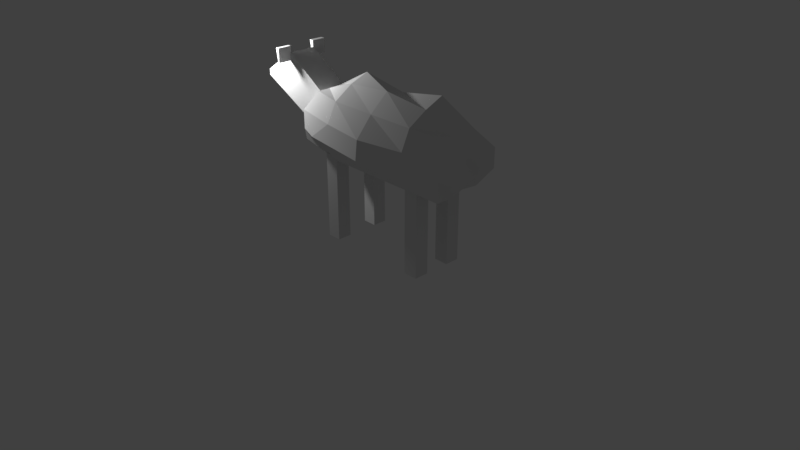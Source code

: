 # Source: Sheep.blend  (saved by Blender 2.78.0; exported with 4.5.12 LTS)
import bpy
from mathutils import Matrix  # noqa: F401  (used for matrix-valued properties, if any)

bpy.ops.wm.read_factory_settings(use_empty=True)
scene = bpy.context.scene
scene.name = 'Scene'

# ---- collections
col_collection_1 = bpy.data.collections.new('Collection 1'); scene.collection.children.link(col_collection_1)

# ---- materials (node trees are filled in below, after node groups)
mat_material_001 = bpy.data.materials.new('Material.001')
mat_material_001.alpha_threshold = 0.0
mat_material_001.use_transparent_shadow = False
mat_material_001.roughness = 0.5
mat_material_001.line_color = (0.0, 0.0, 0.0, 1.0)
mat_material = bpy.data.materials.new('Material')
mat_material.alpha_threshold = 0.0
mat_material.use_transparent_shadow = False
mat_material.roughness = 0.5
mat_material.line_color = (0.0, 0.0, 0.0, 1.0)
mat_material_002 = bpy.data.materials.new('Material.002')
mat_material_002.alpha_threshold = 0.0
mat_material_002.use_transparent_shadow = False
mat_material_002.roughness = 0.5
mat_material_002.line_color = (0.0, 0.0, 0.0, 1.0)
mat_material_003 = bpy.data.materials.new('Material.003')
mat_material_003.alpha_threshold = 0.0
mat_material_003.use_transparent_shadow = False
mat_material_003.roughness = 0.5
mat_material_003.line_color = (0.0, 0.0, 0.0, 1.0)

# ---- material node trees

# ---- world
world_world = bpy.data.worlds.new('World'); scene.world = world_world
world_world.color = (0.05088, 0.05088, 0.05088)
world_world.use_sun_shadow = False
world_world.sun_shadow_jitter_overblur = 0.0
world_world.cycles.sampling_method = 'MANUAL'

# ---- cameras
cam_camera = bpy.data.cameras.new('Camera')
cam_camera.clip_end = 100.0
cam_camera.lens = 35.0
cam_camera.sensor_width = 32.0
cam_camera.sensor_height = 18.0
cam_camera.ortho_scale = 7.314
cam_camera.dof.focus_distance = 0.0
cam_camera.dof.aperture_fstop = 128.0

# ---- lights
light_lamp = bpy.data.lights.new('Lamp', 'POINT')
light_lamp.transmission_factor = 0.0
light_lamp.cutoff_distance = 30.0
light_lamp.energy = 100.0
light_lamp.shadow_buffer_clip_start = 1.001
light_lamp.shadow_soft_size = 0.1
light_lamp.shadow_maximum_resolution = 0.006
light_lamp.use_absolute_resolution = True

# ---- meshes
me_cube_001 = bpy.data.meshes.new('Cube.001')
me_cube_001.from_pydata([(17.47, 3.077, -1.0), (17.47, 1.077, -1.0), (15.47, 1.077, -1.0), (15.47, 3.077, -1.0), (17.47, 3.077, 1.0), (17.47, 1.077, 1.0), (15.47, 1.077, 1.0), (15.47, 3.077, 1.0), (2.753, 2.99, -1.0), (2.753, 0.9895, -1.0), (0.7529, 0.9895, -1.0), (0.7529, 2.99, -1.0), (2.753, 2.99, 1.0), (2.753, 0.9895, 1.0), (0.7529, 0.9895, 1.0), (0.7529, 2.99, 1.0), (17.47, 8.545, -1.0), (17.47, 6.545, -1.0), (15.47, 6.545, -1.0), (15.47, 8.545, -1.0), (17.47, 8.545, 1.0), (17.47, 6.545, 1.0), (15.47, 6.545, 1.0), (15.47, 8.545, 1.0), (2.753, 9.361, -1.0), (2.753, 7.361, -1.0), (0.7529, 7.361, -1.0), (0.7529, 9.361, -1.0), (2.753, 9.361, 1.0), (2.753, 7.361, 1.0), (0.7529, 7.361, 1.0), (0.7529, 9.361, 1.0), (17.47, 3.077, 11.0), (17.47, 1.077, 11.0), (15.47, 3.077, 11.0), (15.47, 1.077, 11.0), (2.753, 2.99, 11.0), (2.753, 0.9895, 11.0), (0.7529, 2.99, 11.0), (0.7529, 0.9895, 11.0), (17.47, 8.545, 11.0), (17.47, 6.545, 11.0), (15.47, 8.545, 11.0), (15.47, 6.545, 11.0), (2.753, 9.361, 11.0), (2.753, 7.361, 11.0), (0.7529, 9.361, 11.0), (0.7529, 7.361, 11.0), (2.845, 1.087, 18.44), (9.512, 1.087, 18.44), (9.512, 1.087, 10.44), (2.845, 1.087, 10.44), (2.845, 9.087, 10.44), (9.512, 9.087, 10.44), (9.512, 9.087, 18.44), (2.845, 9.087, 18.44), (-0.7433, -0.155, 13.11), (9.512, -1.534, 13.11), (2.845, -0.313, 15.77), (9.512, -1.239, 15.77), (2.845, 11.12, 15.77), (9.512, 11.85, 16.53), (2.845, 11.21, 13.11), (9.512, 11.22, 13.11), (16.18, -0.1592, 15.77), (16.18, -0.4675, 13.11), (16.18, 10.68, 13.11), (16.18, 11.21, 15.77), (22.43, 9.087, 13.11), (22.43, 9.087, 15.77), (20.99, 1.087, 13.11), (21.44, 1.087, 15.77), (-3.821, 9.087, 13.11), (-3.821, 9.087, 15.77), (-3.821, 1.087, 15.77), (-3.821, 1.087, 13.11), (-3.821, 1.362, 11.59), (-1.917, 2.243, 18.44), (-3.821, 9.087, 11.31), (-2.262, 7.85, 18.44), (20.24, 7.945, 17.68), (20.44, 8.256, 10.44), (20.24, 2.167, 17.68), (20.87, 1.087, 10.44), (16.18, 9.087, 18.44), (16.18, 9.087, 10.44), (16.18, 1.087, 18.44), (16.18, 1.087, 10.44), (2.845, 6.42, 21.2), (2.845, 3.754, 20.18), (9.512, 6.42, 20.05), (9.512, 3.754, 20.75), (2.845, 3.754, 9.571), (2.845, 6.42, 9.358), (9.512, 3.754, 10.44), (9.512, 6.42, 9.293), (-3.821, 3.754, 15.77), (-3.821, 6.42, 15.77), (-3.821, 3.754, 13.11), (-3.821, 6.42, 13.11), (23.05, 6.42, 15.77), (22.61, 3.754, 15.77), (22.35, 6.42, 13.11), (23.4, 3.754, 13.11), (-3.821, 6.42, 10.44), (-3.821, 3.754, 10.77), (-2.032, 4.112, 18.44), (-2.147, 5.981, 18.44), (20.24, 6.019, 17.68), (20.24, 4.093, 17.68), (21.02, 3.476, 10.44), (20.03, 5.866, 10.44), (16.18, 3.754, 20.05), (16.18, 6.42, 21.2), (16.18, 6.42, 9.673), (16.18, 3.754, 9.051), (-5.212, 3.177, 13.4), (-4.076, 3.177, 15.05), (-5.212, 7.177, 13.4), (-4.076, 7.177, 15.05), (-3.566, 3.177, 12.27), (-2.43, 3.177, 13.91), (-3.566, 7.177, 12.27), (-2.43, 7.177, 13.91), (-4.076, 3.177, 15.05), (-4.076, 7.177, 15.05), (-2.43, 7.177, 13.91), (-2.43, 3.177, 13.91), (-1.236, 3.177, 17.05), (-1.236, 7.177, 17.05), (0.4101, 7.177, 18.03), (0.4101, 3.177, 18.03), (-9.327, 7.177, 15.48), (-9.327, 3.177, 15.48), (-13.99, 3.177, 17.82), (-13.99, 7.177, 17.82), (-13.98, 3.177, 18.68), (-13.98, 7.177, 18.68), (-8.982, 3.177, 22.01), (-8.982, 7.177, 22.01), (-9.234, 7.069, 20.9), (-9.667, 7.069, 22.9), (-9.234, 9.069, 20.9), (-9.667, 9.069, 22.9), (-9.034, 7.069, 20.9), (-9.034, 7.069, 22.9), (-9.034, 9.069, 20.9), (-9.034, 9.069, 22.9), (-9.145, 1.265, 20.86), (-9.466, 1.265, 22.86), (-9.145, 3.265, 20.86), (-9.466, 3.265, 22.86), (-8.945, 1.265, 20.86), (-8.945, 1.265, 22.86), (-8.945, 3.265, 20.86), (-8.945, 3.265, 22.86), (-10.78, 5.94, 18.78), (-11.25, 5.94, 20.55), (-10.78, 6.34, 18.78), (-11.25, 6.34, 20.55), (-9.434, 5.94, 19.69), (-9.907, 5.94, 21.45), (-9.434, 6.34, 19.69), (-9.907, 6.34, 21.45), (-10.15, 4.14, 19.0), (-11.3, 4.14, 20.64), (-10.15, 4.54, 19.0), (-11.3, 4.54, 20.64), (-9.008, 4.14, 19.81), (-10.16, 4.14, 21.44), (-9.008, 4.54, 19.81), (-10.16, 4.54, 21.44), (-10.04, 4.54, 21.52), (-8.894, 4.54, 19.89), (-8.894, 4.14, 19.89), (-10.04, 4.14, 21.52)], [], [(0, 1, 2, 3), (13, 12, 36, 37), (0, 4, 5, 1), (1, 5, 6, 2), (2, 6, 7, 3), (4, 0, 3, 7), (8, 9, 10, 11), (22, 21, 41, 43), (8, 12, 13, 9), (9, 13, 14, 10), (10, 14, 15, 11), (12, 8, 11, 15), (16, 17, 18, 19), (7, 6, 35, 34), (16, 20, 21, 17), (17, 21, 22, 18), (18, 22, 23, 19), (20, 16, 19, 23), (24, 25, 26, 27), (20, 23, 42, 40), (24, 28, 29, 25), (25, 29, 30, 26), (26, 30, 31, 27), (28, 24, 27, 31), (32, 34, 35, 33), (36, 38, 39, 37), (40, 42, 43, 41), (44, 46, 47, 45), (23, 22, 43, 42), (12, 15, 38, 36), (29, 28, 44, 45), (14, 13, 37, 39), (28, 31, 46, 44), (5, 4, 32, 33), (15, 14, 39, 38), (30, 29, 45, 47), (4, 7, 34, 32), (21, 20, 40, 41), (31, 30, 47, 46), (6, 5, 33, 35), (65, 64, 59, 57), (90, 54, 55, 88), (113, 84, 54, 90), (94, 50, 51, 92), (115, 87, 50, 94), (63, 53, 52, 62), (66, 85, 53, 63), (59, 49, 48, 58), (64, 86, 49, 59), (60, 62, 72, 73), (55, 60, 73, 79), (99, 97, 73, 72), (104, 99, 72, 78), (70, 71, 64, 65), (83, 70, 65, 87), (103, 101, 71, 70), (110, 103, 70, 83), (66, 67, 69, 68), (85, 66, 68, 81), (56, 58, 74, 75), (51, 56, 75, 76), (88, 55, 79, 107), (92, 51, 76, 105), (62, 52, 78, 72), (97, 107, 79, 73), (109, 112, 86, 82), (115, 110, 83, 87), (71, 82, 86, 64), (101, 109, 82, 71), (67, 84, 80, 69), (50, 57, 56, 51), (58, 48, 77, 74), (87, 65, 57, 50), (57, 59, 58, 56), (84, 67, 61, 54), (54, 61, 60, 55), (67, 66, 63, 61), (61, 63, 62, 60), (69, 80, 108, 100), (100, 108, 109, 101), (85, 81, 111, 114), (114, 111, 110, 115), (80, 84, 113, 108), (108, 113, 112, 109), (74, 77, 106, 96), (96, 106, 107, 97), (52, 93, 104, 78), (93, 92, 105, 104), (48, 89, 106, 77), (89, 88, 107, 106), (81, 68, 102, 111), (111, 102, 103, 110), (68, 69, 100, 102), (102, 100, 101, 103), (76, 75, 98, 105), (105, 98, 99, 104), (75, 74, 96, 98), (98, 96, 97, 99), (85, 114, 95, 53), (114, 115, 94, 95), (53, 95, 93, 52), (95, 94, 92, 93), (86, 112, 91, 49), (112, 113, 90, 91), (49, 91, 89, 48), (91, 90, 88, 89), (117, 119, 135, 134), (118, 119, 123, 122), (122, 123, 121, 120), (120, 121, 117, 116), (118, 122, 120, 116), (119, 117, 124, 125), (124, 127, 131, 128), (117, 121, 127, 124), (123, 119, 125, 126), (121, 123, 126, 127), (130, 129, 128, 131), (126, 125, 129, 130), (127, 126, 130, 131), (129, 125, 137, 139), (133, 134, 135, 132), (137, 136, 138, 139), (118, 116, 133, 132), (128, 129, 139, 138), (124, 128, 138, 136), (119, 118, 132, 135), (125, 124, 136, 137), (116, 117, 134, 133), (136, 137, 135, 134), (119, 135, 137, 125), (134, 117, 124, 136), (140, 141, 143, 142), (142, 143, 147, 146), (146, 147, 145, 144), (144, 145, 141, 140), (142, 146, 144, 140), (147, 143, 141, 145), (148, 149, 151, 150), (150, 151, 155, 154), (154, 155, 153, 152), (152, 153, 149, 148), (150, 154, 152, 148), (155, 151, 149, 153), (156, 157, 159, 158), (158, 159, 163, 162), (162, 163, 161, 160), (160, 161, 157, 156), (158, 162, 160, 156), (163, 159, 157, 161), (164, 165, 167, 166), (166, 167, 171, 170), (171, 169, 175, 172), (168, 169, 165, 164), (166, 170, 168, 164), (171, 167, 165, 169), (173, 172, 175, 174), (170, 171, 172, 173), (169, 168, 174, 175), (168, 170, 173, 174)])
me_cube_001.polygons.foreach_set('material_index', [1, 0, 1, 1, 1, 1, 0, 2, 0, 0, 0, 0, 2, 1, 2, 2, 2, 2, 3, 2, 3, 3, 3, 3, 1, 0, 2, 3, 2, 0, 3, 0, 3, 1, 0, 3, 1, 2, 3, 1, 0, 0, 0, 0, 0, 0, 0, 0, 0, 0, 0, 0, 0, 0, 0, 0, 0, 0, 0, 0, 0, 0, 0, 0, 0, 0, 0, 0, 0, 0, 0, 0, 0, 0, 0, 0, 0, 0, 0, 0, 0, 0, 0, 0, 0, 0, 0, 0, 0, 0, 0, 0, 0, 0, 0, 0, 0, 0, 0, 0, 0, 0, 0, 0, 0, 0, 0, 0, 0, 0, 0, 0, 0, 0, 0, 0, 0, 0, 0, 0, 0, 0, 0, 0, 0, 0, 0, 0, 0, 0, 0, 0, 0, 0, 0, 0, 0, 0, 0, 0, 0, 0, 0, 0, 0, 0, 0, 0, 0, 0, 0, 0, 0, 0, 0, 0, 0, 0, 0])
_uv = me_cube_001.uv_layers.new(name='UVMap')
_uv.uv.foreach_set('vector', [0.7385, 0.2301, 0.7381, 0.2299, 0.7384, 0.2296, 0.7387, 0.2297, 0.2595, 0.2563, 0.2605, 0.252, 0.2551, 0.2953, 0.2559, 0.2925, 0.7385, 0.2301, 0.741, 0.2325, 0.7355, 0.2326, 0.7381, 0.2299, 0.7381, 0.2299, 0.7355, 0.2326, 0.7359, 0.2271, 0.7384, 0.2296, 0.7384, 0.2296, 0.7359, 0.2271, 0.741, 0.2273, 0.7387, 0.2297, 0.741, 0.2325, 0.7385, 0.2301, 0.7387, 0.2297, 0.741, 0.2273, 0.7385, 0.2357, 0.7381, 0.2354, 0.7384, 0.2351, 0.7387, 0.2353, 0.2382, 0.2679, 0.2363, 0.2699, 0.2407, 0.2673, 0.2407, 0.2721, 0.7385, 0.2357, 0.741, 0.2381, 0.7355, 0.2382, 0.7381, 0.2354, 0.7381, 0.2354, 0.7355, 0.2382, 0.7359, 0.2326, 0.7384, 0.2351, 0.7384, 0.2351, 0.7359, 0.2326, 0.741, 0.2328, 0.7387, 0.2353, 0.741, 0.2381, 0.7385, 0.2357, 0.7387, 0.2353, 0.741, 0.2328, 0.744, 0.2301, 0.7436, 0.2299, 0.7439, 0.2296, 0.7443, 0.2297, 0.2275, 0.2758, 0.2189, 0.2758, 0.2232, 0.2716, 0.2232, 0.2716, 0.744, 0.2301, 0.7465, 0.2325, 0.741, 0.2326, 0.7436, 0.2299, 0.7436, 0.2299, 0.741, 0.2326, 0.7414, 0.2271, 0.7439, 0.2296, 0.7439, 0.2296, 0.7414, 0.2271, 0.7465, 0.2273, 0.7443, 0.2297, 0.7465, 0.2325, 0.744, 0.2301, 0.7443, 0.2297, 0.7465, 0.2273, 0.7492, 0.2303, 0.7489, 0.23, 0.7491, 0.2296, 0.7494, 0.2299, 0.2386, 0.2715, 0.2404, 0.2695, 0.236, 0.2721, 0.236, 0.2673, 0.7492, 0.2303, 0.7518, 0.2328, 0.7465, 0.2325, 0.7489, 0.23, 0.7489, 0.23, 0.7465, 0.2325, 0.7465, 0.2271, 0.7491, 0.2296, 0.7491, 0.2296, 0.7465, 0.2271, 0.7518, 0.2274, 0.7494, 0.2299, 0.7518, 0.2328, 0.7492, 0.2303, 0.7494, 0.2299, 0.7518, 0.2274, 0.0, 0.0, 0.0, 0.0, 0.0, 0.0, 0.0, 0.0, 0.0, 0.0, 0.0, 0.0, 0.0, 0.0, 0.0, 0.0, 0.0, 0.0, 0.0, 0.0, 0.0, 0.0, 0.0, 0.0, 0.0, 0.0, 0.0, 0.0, 0.0, 0.0, 0.0, 0.0, 0.2404, 0.2695, 0.2382, 0.2679, 0.2407, 0.2721, 0.236, 0.2721, 0.2605, 0.252, 0.2605, 0.2564, 0.2551, 0.2924, 0.2551, 0.2953, 0.236, 0.2673, 0.236, 0.2758, 0.2318, 0.2716, 0.2317, 0.2715, 0.2598, 0.2578, 0.2595, 0.2563, 0.2559, 0.2925, 0.2556, 0.2915, 0.236, 0.2758, 0.2275, 0.2758, 0.2317, 0.2716, 0.2318, 0.2716, 0.2189, 0.2673, 0.2275, 0.2673, 0.2232, 0.2715, 0.2231, 0.2716, 0.2605, 0.2564, 0.2598, 0.2578, 0.2556, 0.2915, 0.2551, 0.2924, 0.2275, 0.2673, 0.236, 0.2673, 0.2317, 0.2715, 0.2317, 0.2716, 0.2275, 0.2673, 0.2275, 0.2758, 0.2232, 0.2716, 0.2232, 0.2715, 0.2363, 0.2699, 0.2386, 0.2715, 0.236, 0.2673, 0.2407, 0.2673, 0.2275, 0.2758, 0.2275, 0.2673, 0.2317, 0.2716, 0.2317, 0.2716, 0.2189, 0.2758, 0.2189, 0.2673, 0.2231, 0.2716, 0.2232, 0.2716, 0.2643, 0.7346, 0.2642, 0.7347, 0.2635, 0.7338, 0.2633, 0.7337, 0.2633, 0.7337, 0.2634, 0.7338, 0.2627, 0.7327, 0.2629, 0.7331, 0.2643, 0.7345, 0.2641, 0.7344, 0.2634, 0.7338, 0.2633, 0.7337, 0.2633, 0.7337, 0.2635, 0.7338, 0.262, 0.7325, 0.262, 0.7322, 0.2645, 0.7347, 0.2645, 0.7347, 0.2635, 0.7338, 0.2633, 0.7337, 0.2634, 0.7336, 0.2631, 0.7335, 0.2619, 0.7325, 0.2623, 0.7326, 0.2641, 0.7346, 0.2644, 0.7348, 0.2631, 0.7335, 0.2634, 0.7336, 0.2635, 0.7338, 0.2634, 0.7338, 0.2626, 0.7332, 0.2623, 0.733, 0.2642, 0.7347, 0.2644, 0.7347, 0.2634, 0.7338, 0.2635, 0.7338, 0.2623, 0.7325, 0.2623, 0.7326, 0.261, 0.7295, 0.2622, 0.7304, 0.2627, 0.7327, 0.2623, 0.7325, 0.2622, 0.7304, 0.2627, 0.7316, 0.2699, 0.7224, 0.271, 0.7411, 0.2622, 0.7304, 0.261, 0.7295, 0.2573, 0.7281, 0.2699, 0.7224, 0.261, 0.7295, 0.26, 0.7289, 0.2653, 0.7356, 0.2652, 0.7354, 0.2642, 0.7347, 0.2643, 0.7346, 0.2652, 0.7355, 0.2653, 0.7356, 0.2643, 0.7346, 0.2645, 0.7347, 0.2668, 0.737, 0.2656, 0.7358, 0.2652, 0.7354, 0.2653, 0.7356, 0.2654, 0.7356, 0.2668, 0.737, 0.2653, 0.7356, 0.2652, 0.7355, 0.2641, 0.7346, 0.2641, 0.7345, 0.2649, 0.7353, 0.2651, 0.7353, 0.2644, 0.7348, 0.2641, 0.7346, 0.2651, 0.7353, 0.265, 0.7352, 0.2612, 0.7325, 0.2623, 0.733, 0.261, 0.7334, 0.2599, 0.7328, 0.262, 0.7325, 0.2612, 0.7325, 0.2599, 0.7328, 0.259, 0.7321, 0.2629, 0.7331, 0.2627, 0.7327, 0.2627, 0.7316, 0.2627, 0.7322, 0.262, 0.7322, 0.262, 0.7325, 0.259, 0.7321, 0.2575, 0.7305, 0.2623, 0.7326, 0.2619, 0.7325, 0.26, 0.7289, 0.261, 0.7295, 0.271, 0.7411, 0.2627, 0.7322, 0.2627, 0.7316, 0.2622, 0.7304, 0.2649, 0.7351, 0.2642, 0.7345, 0.2644, 0.7347, 0.2648, 0.7351, 0.2645, 0.7347, 0.2654, 0.7356, 0.2652, 0.7355, 0.2645, 0.7347, 0.2652, 0.7354, 0.2648, 0.7351, 0.2644, 0.7347, 0.2642, 0.7347, 0.2656, 0.7358, 0.2649, 0.7351, 0.2648, 0.7351, 0.2652, 0.7354, 0.2641, 0.7345, 0.2641, 0.7344, 0.2647, 0.735, 0.2649, 0.7353, 0.2635, 0.7338, 0.2633, 0.7337, 0.2612, 0.7325, 0.262, 0.7325, 0.2623, 0.733, 0.2626, 0.7332, 0.2621, 0.7333, 0.261, 0.7334, 0.2645, 0.7347, 0.2643, 0.7346, 0.2633, 0.7337, 0.2635, 0.7338, 0.2633, 0.7337, 0.2635, 0.7338, 0.2623, 0.733, 0.2612, 0.7325, 0.2641, 0.7344, 0.2641, 0.7345, 0.2635, 0.7338, 0.2634, 0.7338, 0.2634, 0.7338, 0.2635, 0.7338, 0.2623, 0.7325, 0.2627, 0.7327, 0.2641, 0.7345, 0.2641, 0.7346, 0.2634, 0.7336, 0.2635, 0.7338, 0.2635, 0.7338, 0.2634, 0.7336, 0.2623, 0.7326, 0.2623, 0.7325, 0.2649, 0.7353, 0.2647, 0.735, 0.2647, 0.735, 0.2653, 0.7355, 0.2653, 0.7355, 0.2647, 0.735, 0.2649, 0.7351, 0.2656, 0.7358, 0.2644, 0.7348, 0.265, 0.7352, 0.2651, 0.7354, 0.2645, 0.7347, 0.2645, 0.7347, 0.2651, 0.7354, 0.2654, 0.7356, 0.2645, 0.7347, 0.2647, 0.735, 0.2641, 0.7344, 0.2643, 0.7345, 0.2647, 0.735, 0.2647, 0.735, 0.2643, 0.7345, 0.2642, 0.7345, 0.2649, 0.7351, 0.261, 0.7334, 0.2621, 0.7333, 0.2626, 0.7328, 0.2536, 0.7409, 0.2536, 0.7409, 0.2626, 0.7328, 0.2627, 0.7322, 0.271, 0.7411, 0.2619, 0.7325, 0.2621, 0.7324, 0.2573, 0.7281, 0.26, 0.7289, 0.2621, 0.7324, 0.262, 0.7322, 0.2575, 0.7305, 0.2573, 0.7281, 0.2626, 0.7332, 0.2626, 0.7332, 0.2626, 0.7328, 0.2621, 0.7333, 0.2626, 0.7332, 0.2629, 0.7331, 0.2627, 0.7322, 0.2626, 0.7328, 0.265, 0.7352, 0.2651, 0.7353, 0.2656, 0.7358, 0.2651, 0.7354, 0.2651, 0.7354, 0.2656, 0.7358, 0.2668, 0.737, 0.2654, 0.7356, 0.2651, 0.7353, 0.2649, 0.7353, 0.2653, 0.7355, 0.2656, 0.7358, 0.2656, 0.7358, 0.2653, 0.7355, 0.2656, 0.7358, 0.2668, 0.737, 0.259, 0.7321, 0.2599, 0.7328, 0.2515, 0.7224, 0.2575, 0.7305, 0.2575, 0.7305, 0.2515, 0.7224, 0.2699, 0.7224, 0.2573, 0.7281, 0.2599, 0.7328, 0.261, 0.7334, 0.2536, 0.7409, 0.2515, 0.7224, 0.0, 0.0, 0.0, 0.0, 0.0, 0.0, 0.0, 0.0, 0.2644, 0.7348, 0.2645, 0.7347, 0.2632, 0.7336, 0.2631, 0.7335, 0.2645, 0.7347, 0.2645, 0.7347, 0.2633, 0.7337, 0.2632, 0.7336, 0.2631, 0.7335, 0.2632, 0.7336, 0.2621, 0.7324, 0.2619, 0.7325, 0.2632, 0.7336, 0.2633, 0.7337, 0.262, 0.7322, 0.2621, 0.7324, 0.2644, 0.7347, 0.2642, 0.7345, 0.2634, 0.7339, 0.2634, 0.7338, 0.2642, 0.7345, 0.2643, 0.7345, 0.2633, 0.7337, 0.2634, 0.7339, 0.2634, 0.7338, 0.2634, 0.7339, 0.2626, 0.7332, 0.2626, 0.7332, 0.2634, 0.7339, 0.2633, 0.7337, 0.2629, 0.7331, 0.2626, 0.7332, 0.0, 0.0, 0.0, 0.0, 0.0, 0.0, 0.0, 0.0, 0.2251, 0.2624, 0.2265, 0.2633, 0.2252, 0.2642, 0.2242, 0.2629, 0.0, 0.0, 0.0, 0.0, 0.0, 0.0, 0.0, 0.0, 0.2242, 0.2607, 0.2253, 0.2592, 0.2268, 0.2603, 0.2251, 0.2613, 0.2251, 0.2624, 0.2242, 0.2629, 0.2242, 0.2607, 0.2251, 0.2613, 0.0, 0.0, 0.0, 0.0, 0.0, 0.0, 0.0, 0.0, 0.2281, 0.2577, 0.2282, 0.252, 0.2551, 0.2606, 0.2358, 0.2601, 0.0, 0.0, 0.0, 0.0, 0.0, 0.0, 0.0, 0.0, 0.0, 0.0, 0.0, 0.0, 0.0, 0.0, 0.0, 0.0, 0.0, 0.0, 0.0, 0.0, 0.0, 0.0, 0.0, 0.0, 0.0, 0.0, 0.0, 0.0, 0.0, 0.0, 0.0, 0.0, 0.2293, 0.2673, 0.2279, 0.2651, 0.2322, 0.2642, 0.2345, 0.2638, 0.0, 0.0, 0.0, 0.0, 0.0, 0.0, 0.0, 0.0, 0.2322, 0.2642, 0.2279, 0.2651, 0.2214, 0.2622, 0.2246, 0.2621, 0.2232, 0.2623, 0.2189, 0.2617, 0.2211, 0.2614, 0.2236, 0.2616, 0.2214, 0.2622, 0.2204, 0.2609, 0.2245, 0.261, 0.2246, 0.2621, 0.2251, 0.2624, 0.2251, 0.2613, 0.2232, 0.2623, 0.2236, 0.2616, 0.2358, 0.2601, 0.2322, 0.2642, 0.2246, 0.2621, 0.2245, 0.261, 0.2281, 0.2577, 0.2358, 0.2601, 0.2245, 0.261, 0.2204, 0.2609, 0.2265, 0.2633, 0.2251, 0.2624, 0.2236, 0.2616, 0.2211, 0.2614, 0.0, 0.0, 0.0, 0.0, 0.0, 0.0, 0.0, 0.0, 0.2251, 0.2613, 0.2268, 0.2603, 0.2189, 0.2617, 0.2232, 0.2623, 0.2204, 0.2609, 0.2214, 0.2622, 0.2211, 0.2614, 0.2189, 0.2617, 0.2265, 0.2633, 0.2211, 0.2614, 0.2214, 0.2622, 0.2279, 0.2651, 0.2189, 0.2617, 0.2268, 0.2603, 0.2281, 0.2577, 0.2204, 0.2609, 0.236, 0.2754, 0.2386, 0.2739, 0.2408, 0.2739, 0.2433, 0.2754, 0.2433, 0.2754, 0.2408, 0.2739, 0.2406, 0.274, 0.2414, 0.2739, 0.2414, 0.2739, 0.2406, 0.274, 0.2387, 0.274, 0.238, 0.2739, 0.238, 0.2739, 0.2387, 0.274, 0.2386, 0.2739, 0.236, 0.2754, 0.0, 0.0, 0.0, 0.0, 0.0, 0.0, 0.0, 0.0, 0.2406, 0.274, 0.2408, 0.2739, 0.2386, 0.2739, 0.2387, 0.274, 0.2379, 0.2737, 0.2387, 0.2736, 0.2404, 0.2736, 0.2411, 0.2737, 0.2411, 0.2737, 0.2404, 0.2736, 0.2407, 0.2739, 0.243, 0.2722, 0.243, 0.2722, 0.2407, 0.2739, 0.2384, 0.2739, 0.236, 0.2722, 0.236, 0.2722, 0.2384, 0.2739, 0.2387, 0.2736, 0.2379, 0.2737, 0.0, 0.0, 0.0, 0.0, 0.0, 0.0, 0.0, 0.0, 0.2407, 0.2739, 0.2404, 0.2736, 0.2387, 0.2736, 0.2384, 0.2739, 0.0, 0.0, 0.0, 0.0, 0.0, 0.0, 0.0, 0.0, 0.0, 0.0, 0.0, 0.0, 0.0, 0.0, 0.0, 0.0, 0.0, 0.0, 0.0, 0.0, 0.0, 0.0, 0.0, 0.0, 0.0, 0.0, 0.0, 0.0, 0.0, 0.0, 0.0, 0.0, 0.0, 0.0, 0.0, 0.0, 0.0, 0.0, 0.0, 0.0, 0.0, 0.0, 0.0, 0.0, 0.0, 0.0, 0.0, 0.0, 0.0, 0.0, 0.0, 0.0, 0.0, 0.0, 0.0, 0.0, 0.0, 0.0, 0.0, 0.0, 0.0, 0.0, 0.0, 0.0, 0.0, 0.0, 0.0, 0.0, 0.0, 0.0, 0.0, 0.0, 0.0, 0.0, 0.0, 0.0, 0.0, 0.0, 0.0, 0.0, 0.0, 0.0, 0.0, 0.0, 0.0, 0.0, 0.0, 0.0, 0.0, 0.0, 0.0, 0.0, 0.0, 0.0, 0.0, 0.0, 0.0, 0.0, 0.0, 0.0, 0.0, 0.0, 0.0, 0.0, 0.0, 0.0, 0.0, 0.0, 0.0, 0.0, 0.0, 0.0, 0.0, 0.0, 0.0, 0.0, 0.0, 0.0, 0.0, 0.0, 0.0, 0.0, 0.0, 0.0, 0.0, 0.0, 0.0, 0.0])
me_cube_001.materials.append(mat_material_001)
me_cube_001.materials.append(mat_material)
me_cube_001.materials.append(mat_material_002)
me_cube_001.materials.append(mat_material_003)
me_cube_001.use_remesh_preserve_volume = False
me_cube_001.use_remesh_preserve_attributes = False
me_cube_001.use_mirror_vertex_groups = False
me_cube_001.update()

# ---- objects
ob_lamp = bpy.data.objects.new('Lamp', light_lamp)
ob_camera = bpy.data.objects.new('Camera', cam_camera)
ob_cube_001 = bpy.data.objects.new('Cube.001', me_cube_001)

# ---- transforms, parenting, visibility, modifiers, constraints
ob_lamp.location = (-2.362, -0.1432, 2.444)
ob_lamp.rotation_euler = (0.6503, 0.05522, 1.866)
ob_lamp.lock_rotations_4d = False
ob_lamp.empty_display_type = 'ARROWS'
ob_lamp.color = (0.0, 0.0, 0.0, 0.0)
ob_lamp.lineart.crease_threshold = 0.0
ob_camera.location = (7.481, -6.508, 5.344)
ob_camera.rotation_euler = (1.109, 0.0, 0.8149)
ob_camera.lock_rotations_4d = False
ob_camera.empty_display_type = 'ARROWS'
ob_camera.color = (0.0, 0.0, 0.0, 0.0)
ob_camera.display_type = 'WIRE'
ob_camera.lineart.crease_threshold = 0.0
ob_cube_001.location = (-1.0, 0.0, 0.0)
ob_cube_001.scale = (0.1, 0.1, 0.1)
ob_cube_001.lock_rotations_4d = False
ob_cube_001.empty_display_type = 'ARROWS'
ob_cube_001.lineart.crease_threshold = 0.0

# ---- collection membership
col_collection_1.objects.link(ob_lamp)
col_collection_1.objects.link(ob_camera)
col_collection_1.objects.link(ob_cube_001)

# ---- scene / render settings (as saved in the file)
scene.camera = ob_camera
scene.frame_start = 1; scene.frame_end = 250; scene.frame_set(1)
scene.render.engine = 'BLENDER_EEVEE_NEXT'
scene.render.resolution_percentage = 50
scene.render.dither_intensity = 0.0
scene.cycles.use_denoising = False
scene.cycles.samples = 128
scene.cycles.sampling_pattern = 'TABULATED_SOBOL'
scene.cycles.light_sampling_threshold = 0.0
scene.cycles.use_adaptive_sampling = False
scene.cycles.use_light_tree = False
scene.cycles.blur_glossy = 0.0
scene.cycles.sample_clamp_indirect = 0.0
scene.view_settings.view_transform = 'Standard'
bpy.context.view_layer.update()
